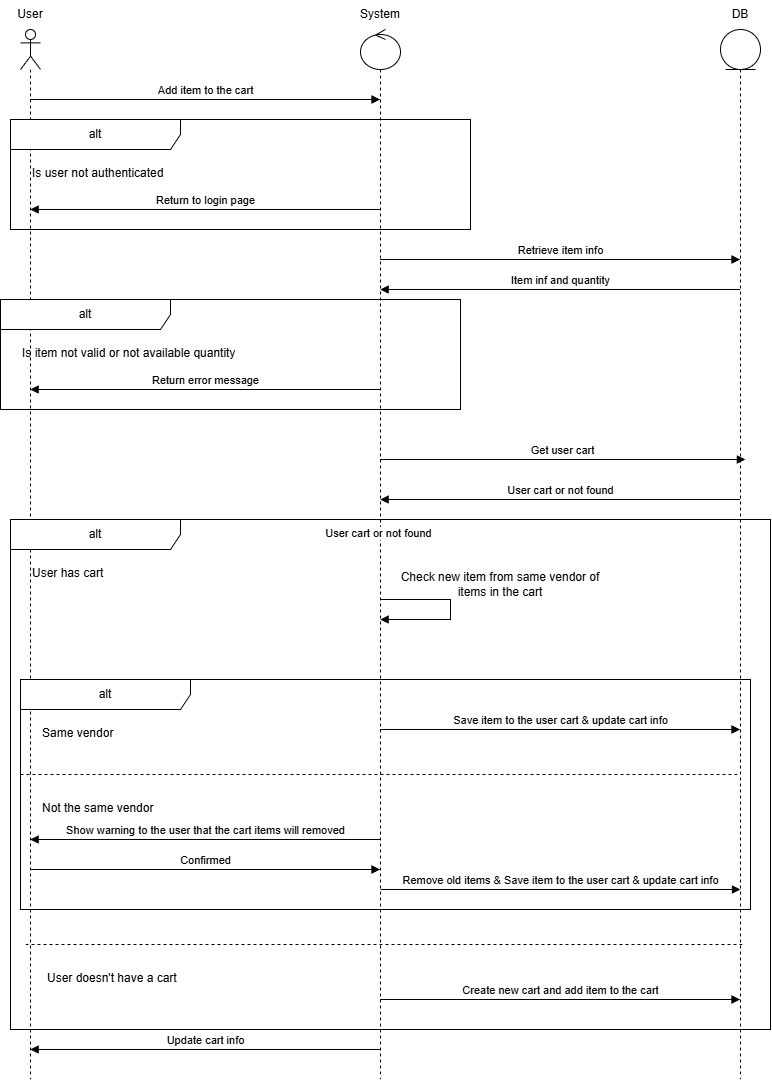

The diagram above was exported from draw.io. Its source (the exported page's mxGraphModel, read from the mxfile embedded in the PNG):
<mxGraphModel dx="1686" dy="881" grid="1" gridSize="10" guides="1" tooltips="1" connect="1" arrows="1" fold="1" page="1" pageScale="1" pageWidth="850" pageHeight="1100" math="0" shadow="0">
  <root>
    <mxCell id="0" />
    <mxCell id="1" parent="0" />
    <mxCell id="EIC7L8QUEuwsBbwsU6xL-2" parent="1" style="shape=umlLifeline;perimeter=lifelinePerimeter;whiteSpace=wrap;html=1;container=1;dropTarget=0;collapsible=0;recursiveResize=0;outlineConnect=0;portConstraint=eastwest;newEdgeStyle={&quot;curved&quot;:0,&quot;rounded&quot;:0};participant=umlActor;" value="&lt;span style=&quot;white-space: pre;&quot;&gt;&#09;&lt;/span&gt;" vertex="1">
      <mxGeometry height="1050" width="20" x="60" y="40" as="geometry" />
    </mxCell>
    <mxCell id="EIC7L8QUEuwsBbwsU6xL-3" parent="1" style="text;html=1;whiteSpace=wrap;strokeColor=none;fillColor=none;align=center;verticalAlign=middle;rounded=0;" value="User" vertex="1">
      <mxGeometry height="30" width="60" x="40" y="10" as="geometry" />
    </mxCell>
    <mxCell id="EIC7L8QUEuwsBbwsU6xL-8" parent="1" style="shape=umlLifeline;perimeter=lifelinePerimeter;whiteSpace=wrap;html=1;container=1;dropTarget=0;collapsible=0;recursiveResize=0;outlineConnect=0;portConstraint=eastwest;newEdgeStyle={&quot;curved&quot;:0,&quot;rounded&quot;:0};participant=umlControl;" value="" vertex="1">
      <mxGeometry height="1050" width="40" x="400" y="40" as="geometry" />
    </mxCell>
    <mxCell id="EIC7L8QUEuwsBbwsU6xL-9" parent="1" style="text;html=1;whiteSpace=wrap;strokeColor=none;fillColor=none;align=center;verticalAlign=middle;rounded=0;" value="System" vertex="1">
      <mxGeometry height="30" width="60" x="390" y="10" as="geometry" />
    </mxCell>
    <mxCell id="EIC7L8QUEuwsBbwsU6xL-10" parent="1" style="shape=umlLifeline;perimeter=lifelinePerimeter;whiteSpace=wrap;html=1;container=1;dropTarget=0;collapsible=0;recursiveResize=0;outlineConnect=0;portConstraint=eastwest;newEdgeStyle={&quot;curved&quot;:0,&quot;rounded&quot;:0};participant=umlEntity;" value="" vertex="1">
      <mxGeometry height="1050" width="40" x="760" y="40" as="geometry" />
    </mxCell>
    <mxCell id="EIC7L8QUEuwsBbwsU6xL-11" parent="1" style="text;html=1;whiteSpace=wrap;strokeColor=none;fillColor=none;align=center;verticalAlign=middle;rounded=0;" value="DB" vertex="1">
      <mxGeometry height="30" width="60" x="750" y="10" as="geometry" />
    </mxCell>
    <mxCell id="EIC7L8QUEuwsBbwsU6xL-12" edge="1" parent="1" style="html=1;verticalAlign=bottom;endArrow=block;curved=0;rounded=0;" target="EIC7L8QUEuwsBbwsU6xL-8" value="Add item to the cart">
      <mxGeometry relative="1" width="80" as="geometry">
        <mxPoint x="69.66666666666652" y="110" as="sourcePoint" />
        <mxPoint x="309.5" y="110" as="targetPoint" />
      </mxGeometry>
    </mxCell>
    <mxCell id="EIC7L8QUEuwsBbwsU6xL-21" parent="1" style="shape=umlFrame;whiteSpace=wrap;html=1;pointerEvents=0;recursiveResize=0;container=1;collapsible=0;width=170;" value="alt" vertex="1">
      <mxGeometry height="110" width="460" x="50" y="130" as="geometry" />
    </mxCell>
    <mxCell id="EIC7L8QUEuwsBbwsU6xL-22" parent="EIC7L8QUEuwsBbwsU6xL-21" style="text;html=1;" value="Is user not authenticated" vertex="1">
      <mxGeometry height="20" relative="1" width="100" as="geometry">
        <mxPoint x="20" y="40" as="offset" />
      </mxGeometry>
    </mxCell>
    <mxCell id="EIC7L8QUEuwsBbwsU6xL-25" edge="1" parent="EIC7L8QUEuwsBbwsU6xL-21" style="html=1;verticalAlign=bottom;endArrow=block;curved=0;rounded=0;" value="Return to login page">
      <mxGeometry relative="1" width="80" as="geometry">
        <mxPoint x="369.5" y="90" as="sourcePoint" />
        <mxPoint x="19.666666666666515" y="90" as="targetPoint" />
      </mxGeometry>
    </mxCell>
    <mxCell id="EIC7L8QUEuwsBbwsU6xL-31" edge="1" parent="1" style="html=1;verticalAlign=bottom;endArrow=block;curved=0;rounded=0;" value="Retrieve item info">
      <mxGeometry relative="1" width="80" as="geometry">
        <mxPoint x="419.6666666666665" y="270" as="sourcePoint" />
        <mxPoint x="779.5" y="270" as="targetPoint" />
      </mxGeometry>
    </mxCell>
    <mxCell id="EIC7L8QUEuwsBbwsU6xL-32" edge="1" parent="1" style="html=1;verticalAlign=bottom;endArrow=block;curved=0;rounded=0;" value="Item inf and quantity">
      <mxGeometry relative="1" width="80" as="geometry">
        <mxPoint x="779.5" y="300" as="sourcePoint" />
        <mxPoint x="419.6666666666665" y="300" as="targetPoint" />
      </mxGeometry>
    </mxCell>
    <mxCell id="EIC7L8QUEuwsBbwsU6xL-33" parent="1" style="shape=umlFrame;whiteSpace=wrap;html=1;pointerEvents=0;recursiveResize=0;container=1;collapsible=0;width=170;" value="alt" vertex="1">
      <mxGeometry height="110" width="460" x="40" y="310" as="geometry" />
    </mxCell>
    <mxCell id="EIC7L8QUEuwsBbwsU6xL-34" parent="EIC7L8QUEuwsBbwsU6xL-33" style="text;html=1;" value="Is item not valid or not available quantity" vertex="1">
      <mxGeometry height="20" relative="1" width="100" as="geometry">
        <mxPoint x="20" y="40" as="offset" />
      </mxGeometry>
    </mxCell>
    <mxCell id="EIC7L8QUEuwsBbwsU6xL-35" edge="1" parent="EIC7L8QUEuwsBbwsU6xL-33" style="html=1;verticalAlign=bottom;endArrow=block;curved=0;rounded=0;" value="Return error message">
      <mxGeometry relative="1" width="80" as="geometry">
        <mxPoint x="379.5" y="90" as="sourcePoint" />
        <mxPoint x="29.666666666666515" y="90" as="targetPoint" />
      </mxGeometry>
    </mxCell>
    <mxCell id="EIC7L8QUEuwsBbwsU6xL-39" edge="1" parent="1" source="EIC7L8QUEuwsBbwsU6xL-8" style="html=1;verticalAlign=bottom;endArrow=block;curved=0;rounded=0;" value="Get user cart">
      <mxGeometry relative="1" width="80" as="geometry">
        <mxPoint x="424.9966666666665" y="470" as="sourcePoint" />
        <mxPoint x="784.83" y="470" as="targetPoint" />
      </mxGeometry>
    </mxCell>
    <mxCell id="EIC7L8QUEuwsBbwsU6xL-41" edge="1" parent="1" style="html=1;verticalAlign=bottom;endArrow=block;curved=0;rounded=0;" value="User cart or not found">
      <mxGeometry relative="1" width="80" as="geometry">
        <mxPoint x="779.5" y="510" as="sourcePoint" />
        <mxPoint x="419.6666666666665" y="510" as="targetPoint" />
      </mxGeometry>
    </mxCell>
    <mxCell id="EIC7L8QUEuwsBbwsU6xL-42" parent="1" style="shape=umlFrame;whiteSpace=wrap;html=1;pointerEvents=0;recursiveResize=0;container=1;collapsible=0;width=170;" value="alt" vertex="1">
      <mxGeometry height="510" width="760" x="50" y="530" as="geometry" />
    </mxCell>
    <mxCell id="EIC7L8QUEuwsBbwsU6xL-43" parent="EIC7L8QUEuwsBbwsU6xL-42" style="text;html=1;" value="User has cart" vertex="1">
      <mxGeometry height="20" relative="1" width="100" as="geometry">
        <mxPoint x="20" y="40" as="offset" />
      </mxGeometry>
    </mxCell>
    <mxCell id="EIC7L8QUEuwsBbwsU6xL-47" parent="EIC7L8QUEuwsBbwsU6xL-42" style="shape=umlFrame;whiteSpace=wrap;html=1;pointerEvents=0;recursiveResize=0;container=1;collapsible=0;width=170;" value="alt" vertex="1">
      <mxGeometry height="230" width="730" x="10" y="160" as="geometry" />
    </mxCell>
    <mxCell id="EIC7L8QUEuwsBbwsU6xL-48" parent="EIC7L8QUEuwsBbwsU6xL-47" style="text;html=1;" value="Same vendor" vertex="1">
      <mxGeometry height="20" relative="1" width="100" as="geometry">
        <mxPoint x="20" y="40" as="offset" />
      </mxGeometry>
    </mxCell>
    <mxCell id="EIC7L8QUEuwsBbwsU6xL-49" parent="EIC7L8QUEuwsBbwsU6xL-47" style="line;strokeWidth=1;dashed=1;labelPosition=center;verticalLabelPosition=bottom;align=left;verticalAlign=top;spacingLeft=20;spacingTop=15;html=1;whiteSpace=wrap;" value="Not the same vendor" vertex="1">
      <mxGeometry height="10" width="720" y="90" as="geometry" />
    </mxCell>
    <mxCell id="EIC7L8QUEuwsBbwsU6xL-50" edge="1" parent="EIC7L8QUEuwsBbwsU6xL-47" style="html=1;verticalAlign=bottom;endArrow=block;curved=0;rounded=0;" value="Save item to the user cart &amp;amp; update cart info">
      <mxGeometry relative="1" width="80" as="geometry">
        <mxPoint x="359.6666666666665" y="50" as="sourcePoint" />
        <mxPoint x="719.5" y="50" as="targetPoint" />
      </mxGeometry>
    </mxCell>
    <mxCell id="EIC7L8QUEuwsBbwsU6xL-52" edge="1" parent="EIC7L8QUEuwsBbwsU6xL-47" style="html=1;verticalAlign=bottom;endArrow=block;curved=0;rounded=0;" value="Show warning to the user that the cart items will removed">
      <mxGeometry relative="1" width="80" as="geometry">
        <mxPoint x="359.5" y="160" as="sourcePoint" />
        <mxPoint x="9.666666666666515" y="160" as="targetPoint" />
      </mxGeometry>
    </mxCell>
    <mxCell id="EIC7L8QUEuwsBbwsU6xL-53" edge="1" parent="EIC7L8QUEuwsBbwsU6xL-47" style="html=1;verticalAlign=bottom;endArrow=block;curved=0;rounded=0;" value="Confirmed">
      <mxGeometry relative="1" width="80" as="geometry">
        <mxPoint x="9.666666666666515" y="190" as="sourcePoint" />
        <mxPoint x="359.5" y="190" as="targetPoint" />
      </mxGeometry>
    </mxCell>
    <mxCell id="EIC7L8QUEuwsBbwsU6xL-54" edge="1" parent="EIC7L8QUEuwsBbwsU6xL-47" style="html=1;verticalAlign=bottom;endArrow=block;curved=0;rounded=0;" value="Remove old items &amp;amp; Save item to the user cart &amp;amp; update cart info">
      <mxGeometry relative="1" width="80" as="geometry">
        <mxPoint x="360.17" y="210" as="sourcePoint" />
        <mxPoint x="720.0033333333334" y="210" as="targetPoint" />
      </mxGeometry>
    </mxCell>
    <mxCell id="EIC7L8QUEuwsBbwsU6xL-55" parent="EIC7L8QUEuwsBbwsU6xL-42" style="line;strokeWidth=1;dashed=1;labelPosition=center;verticalLabelPosition=bottom;align=left;verticalAlign=top;spacingLeft=20;spacingTop=15;html=1;whiteSpace=wrap;" value="User doesn't have a cart" vertex="1">
      <mxGeometry height="10" width="720" x="15" y="420" as="geometry" />
    </mxCell>
    <mxCell id="EIC7L8QUEuwsBbwsU6xL-56" edge="1" parent="EIC7L8QUEuwsBbwsU6xL-42" style="html=1;verticalAlign=bottom;endArrow=block;curved=0;rounded=0;" value="Create new cart and add item to the cart">
      <mxGeometry relative="1" width="80" as="geometry">
        <mxPoint x="369.6666666666665" y="480" as="sourcePoint" />
        <mxPoint x="729.5" y="480" as="targetPoint" />
      </mxGeometry>
    </mxCell>
    <mxCell id="EIC7L8QUEuwsBbwsU6xL-45" edge="1" parent="1" source="EIC7L8QUEuwsBbwsU6xL-8" style="html=1;verticalAlign=bottom;endArrow=block;curved=0;rounded=0;" target="EIC7L8QUEuwsBbwsU6xL-8" value="User cart or not found">
      <mxGeometry relative="1" width="80" x="1" y="-68" as="geometry">
        <mxPoint x="-2" y="-9" as="offset" />
        <Array as="points">
          <mxPoint x="460" y="610" />
          <mxPoint x="490" y="610" />
          <mxPoint x="490" y="630" />
          <mxPoint x="460" y="630" />
        </Array>
        <mxPoint x="424.9966666666665" y="620" as="sourcePoint" />
        <mxPoint x="424.9966666666665" y="640" as="targetPoint" />
      </mxGeometry>
    </mxCell>
    <mxCell id="EIC7L8QUEuwsBbwsU6xL-46" parent="1" style="text;html=1;whiteSpace=wrap;strokeColor=none;fillColor=none;align=center;verticalAlign=middle;rounded=0;" value="Check new item from same vendor of items in the cart" vertex="1">
      <mxGeometry height="30" width="220" x="430" y="580" as="geometry" />
    </mxCell>
    <mxCell id="EIC7L8QUEuwsBbwsU6xL-57" edge="1" parent="1" style="html=1;verticalAlign=bottom;endArrow=block;curved=0;rounded=0;" value="Update cart info">
      <mxGeometry relative="1" width="80" as="geometry">
        <mxPoint x="419.5" y="1060" as="sourcePoint" />
        <mxPoint x="69.66666666666652" y="1060" as="targetPoint" />
      </mxGeometry>
    </mxCell>
  </root>
</mxGraphModel>